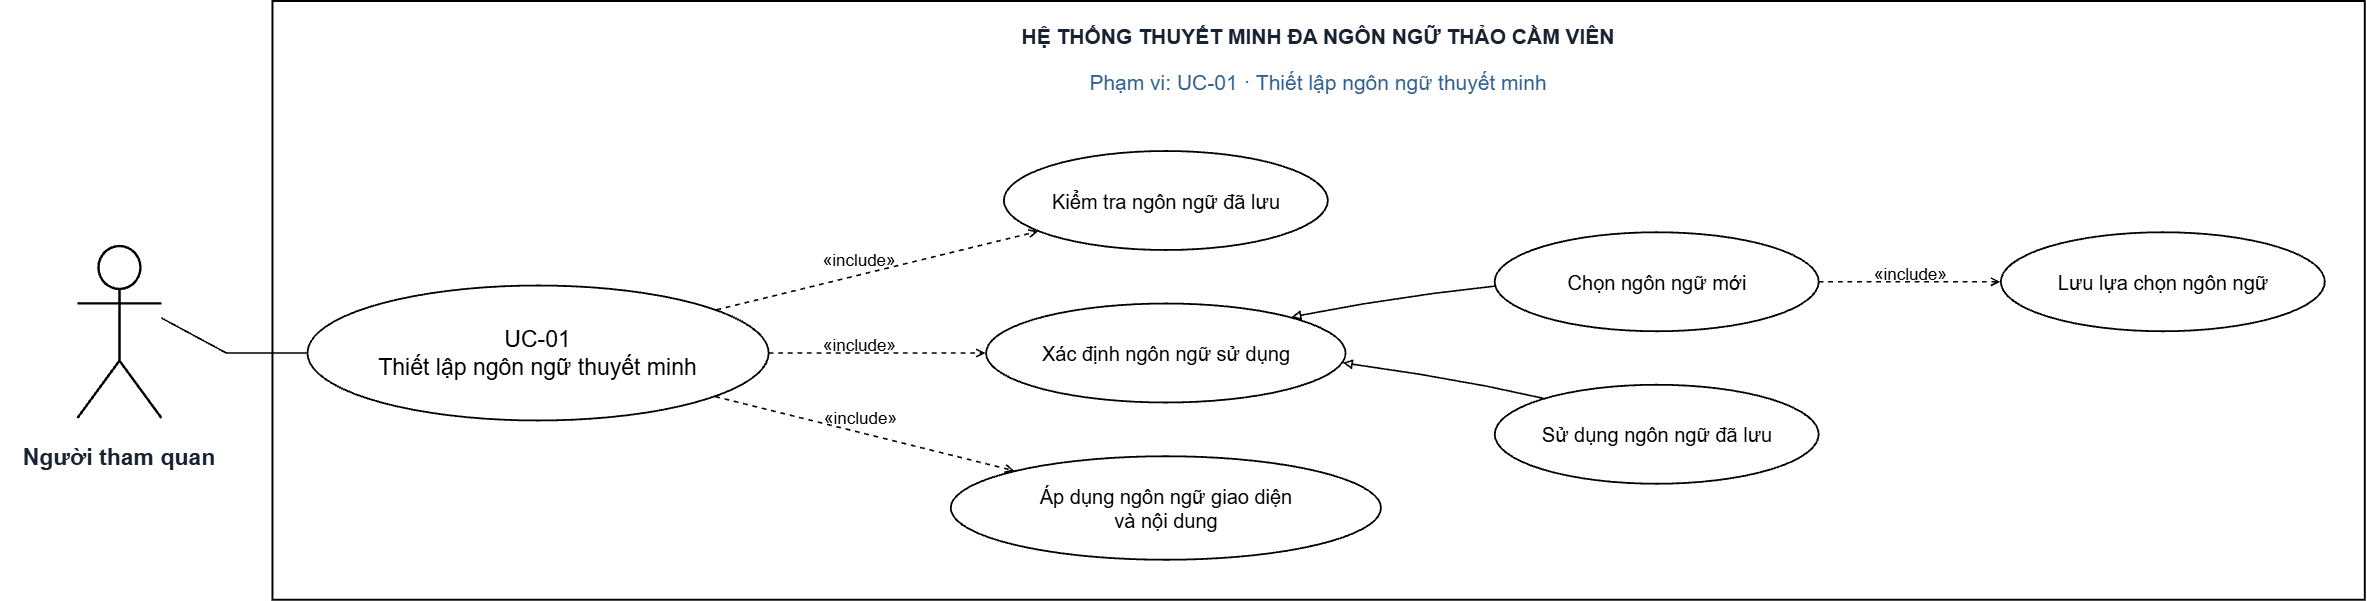

The diagram above was exported from draw.io. Its source (the exported page's mxGraphModel, read from the mxfile embedded in the PNG):
<mxGraphModel dx="2357" dy="1295" grid="1" gridSize="10" guides="1" tooltips="1" connect="1" arrows="1" fold="1" page="1" pageScale="1" pageWidth="827" pageHeight="1169" math="0" shadow="0">
  <root>
    <mxCell id="0" />
    <mxCell id="1" parent="0" />
    <mxCell id="boundary" parent="1" style="html=0;whiteSpace=wrap;fontFamily=Arial;rounded=0;strokeWidth=2;labelBackgroundColor=none;" value="" vertex="1">
      <mxGeometry height="598.7625" width="2092.3695" x="317.2555" y="170" as="geometry" />
    </mxCell>
    <mxCell id="system_name" parent="1" style="html=0;whiteSpace=wrap;fontFamily=Arial;text;align=center;verticalAlign=middle;fontSize=21;fontColor=#182230;fontStyle=1;labelBackgroundColor=none;" value="HỆ THỐNG THUYẾT MINH ĐA NGÔN NGỮ THẢO CẦM VIÊN" vertex="1">
      <mxGeometry height="40" width="2052.3695" x="337.2555" y="185" as="geometry" />
    </mxCell>
    <mxCell id="scope" parent="1" style="html=0;whiteSpace=wrap;fontFamily=Arial;text;align=center;verticalAlign=middle;fontSize=21;fontColor=#315f91;fontStyle=0;labelBackgroundColor=none;" value="Phạm vi: UC-01 · Thiết lập ngôn ngữ thuyết minh" vertex="1">
      <mxGeometry height="38" width="2052.3695" x="337.2555" y="232" as="geometry" />
    </mxCell>
    <mxCell id="actor_main" edge="1" parent="1" source="actor" style="edgeStyle=none;rounded=0;html=0;fontFamily=Arial;fontSize=17;fontColor=default;strokeWidth=1.6;labelBackgroundColor=none;startArrow=none;endArrow=none;endFill=0;exitPerimeter=0;entryPerimeter=0;exitX=1;exitY=0.4186046511627907;entryX=0;entryY=0.5;" target="main" value="">
      <mxGeometry relative="1" as="geometry">
        <Array as="points">
          <mxPoint x="206.25" y="487" />
          <mxPoint x="271.14" y="522" />
          <mxPoint x="310.86" y="522" />
          <mxPoint x="351.74" y="522" />
          <mxPoint x="351.74" y="522" />
        </Array>
      </mxGeometry>
    </mxCell>
    <mxCell id="r0" edge="1" parent="1" source="main" style="edgeStyle=none;rounded=0;html=0;fontFamily=Arial;fontSize=17;fontColor=default;strokeWidth=1.6;labelBackgroundColor=none;startArrow=none;endArrow=open;endFill=0;exitPerimeter=0;entryPerimeter=0;exitX=0.8866697454977517;exitY=0.18009259259259258;entryX=0.10578703703703732;entryY=0.8116161616161618;dashed=1;" target="check" value="«include»">
      <mxGeometry relative="1" as="geometry">
        <mxPoint x="-17.562556256889707" y="-12.706480563548496" as="offset" />
        <Array as="points">
          <mxPoint x="761.2" y="478.81" />
          <mxPoint x="859.35" y="454.88" />
          <mxPoint x="979.6" y="425.55" />
          <mxPoint x="1070.82" y="403.3" />
          <mxPoint x="1082.93" y="400.35" />
        </Array>
      </mxGeometry>
    </mxCell>
    <mxCell id="r1" edge="1" parent="1" source="main" style="edgeStyle=none;rounded=0;html=0;fontFamily=Arial;fontSize=17;fontColor=default;strokeWidth=1.6;labelBackgroundColor=none;startArrow=none;endArrow=open;endFill=0;exitPerimeter=0;entryPerimeter=0;exitX=1;exitY=0.5;entryX=0;entryY=0.5;dashed=1;" target="resolve" value="«include»">
      <mxGeometry relative="1" as="geometry">
        <mxPoint x="-17.581250000000068" y="-9.75" as="offset" />
        <Array as="points">
          <mxPoint x="813.84" y="522" />
          <mxPoint x="880.79" y="522" />
          <mxPoint x="953.21" y="522" />
          <mxPoint x="1017.56" y="522" />
          <mxPoint x="1030.33" y="522" />
        </Array>
      </mxGeometry>
    </mxCell>
    <mxCell id="r2" edge="1" parent="1" source="main" style="edgeStyle=none;rounded=0;html=0;fontFamily=Arial;fontSize=17;fontColor=default;strokeWidth=1.6;labelBackgroundColor=none;startArrow=none;endArrow=open;endFill=0;exitPerimeter=0;entryPerimeter=0;exitX=0.8839595068666607;exitY=0.8228703703703703;entryX=0.14804936722100143;entryY=0.14040070325933757;dashed=1;" target="apply" value="«include»">
      <mxGeometry relative="1" as="geometry">
        <mxPoint x="-5.086294189856744" y="-17.587364621839924" as="offset" />
        <Array as="points">
          <mxPoint x="759.95" y="565.59" />
          <mxPoint x="849.99" y="587.91" />
          <mxPoint x="958.9" y="614.91" />
          <mxPoint x="1046.95" y="636.74" />
          <mxPoint x="1059.22" y="639.78" />
        </Array>
      </mxGeometry>
    </mxCell>
    <mxCell id="r3" edge="1" parent="1" source="select" style="edgeStyle=none;rounded=0;html=0;fontFamily=Arial;fontSize=17;fontColor=default;strokeWidth=1.6;labelBackgroundColor=none;startArrow=none;endArrow=block;endFill=0;exitPerimeter=0;entryPerimeter=0;exitX=0.0008487654320983443;exitY=0.5439393939393936;entryX=0.8488737573502005;entryY=0.137121212121212;" target="resolve" value="">
      <mxGeometry relative="1" as="geometry">
        <Array as="points">
          <mxPoint x="1539.77" y="455.1" />
          <mxPoint x="1478.08" y="462.44" />
          <mxPoint x="1408.26" y="472.86" />
          <mxPoint x="1348.95" y="483.69" />
          <mxPoint x="1336.08" y="486.07" />
        </Array>
      </mxGeometry>
    </mxCell>
    <mxCell id="r4" edge="1" parent="1" source="restore" style="edgeStyle=none;rounded=0;html=0;fontFamily=Arial;fontSize=17;fontColor=default;strokeWidth=1.6;labelBackgroundColor=none;startArrow=none;endArrow=block;endFill=0;exitPerimeter=0;entryPerimeter=0;exitX=0.15003858024691344;exitY=0.1371212121212126;entryX=0.991914084013418;entryY=0.5988636363636355;" target="resolve" value="">
      <mxGeometry relative="1" as="geometry">
        <Array as="points">
          <mxPoint x="1588.11" y="567.33" />
          <mxPoint x="1532.41" y="555.35" />
          <mxPoint x="1463.61" y="543.1" />
          <mxPoint x="1400.14" y="533.64" />
          <mxPoint x="1387.5" y="531.79" />
        </Array>
      </mxGeometry>
    </mxCell>
    <mxCell id="r5" edge="1" parent="1" source="select" style="edgeStyle=none;rounded=0;html=0;fontFamily=Arial;fontSize=17;fontColor=default;strokeWidth=1.6;labelBackgroundColor=none;startArrow=none;endArrow=open;endFill=0;exitPerimeter=0;entryPerimeter=0;exitX=1;exitY=0.5;entryX=0;entryY=0.5;dashed=1;" target="save" value="«include»">
      <mxGeometry relative="1" as="geometry">
        <mxPoint x="0.02500000000009095" y="-9.75" as="offset" />
        <Array as="points">
          <mxPoint x="1863.82" y="450.75" />
          <mxPoint x="1917.61" y="450.75" />
          <mxPoint x="1977.79" y="450.75" />
          <mxPoint x="2032.5" y="450.75" />
          <mxPoint x="2045.12" y="450.75" />
        </Array>
      </mxGeometry>
    </mxCell>
    <mxCell id="actor" parent="1" style="html=0;whiteSpace=wrap;fontFamily=Arial;shape=umlActor;verticalLabelPosition=bottom;verticalAlign=top;strokeWidth=2.4;labelBackgroundColor=none;" value="" vertex="1">
      <mxGeometry height="172" width="84" x="122.25" y="415" as="geometry" />
    </mxCell>
    <mxCell id="actor_label" parent="1" style="html=0;whiteSpace=wrap;fontFamily=Arial;text;align=center;verticalAlign=middle;fontSize=23;fontColor=#182230;fontStyle=1;labelBackgroundColor=none;" value="Người tham quan" vertex="1">
      <mxGeometry height="55" width="240" x="44.25" y="599" as="geometry" />
    </mxCell>
    <mxCell id="main" parent="1" style="html=0;whiteSpace=wrap;fontFamily=Arial;ellipse;strokeWidth=1.8;fontSize=23;align=center;verticalAlign=middle;labelBackgroundColor=none;" value="UC-01&#10;Thiết lập ngôn ngữ thuyết minh" vertex="1">
      <mxGeometry height="135" width="461.214" x="352.2555" y="454.5" as="geometry" />
    </mxCell>
    <mxCell id="check" parent="1" style="html=0;whiteSpace=wrap;fontFamily=Arial;ellipse;strokeWidth=1.8;fontSize=20;align=center;verticalAlign=middle;labelBackgroundColor=none;" value="Kiểm tra ngôn ngữ đã lưu" vertex="1">
      <mxGeometry height="99" width="324" x="1048.65" y="319.99999999999994" as="geometry" />
    </mxCell>
    <mxCell id="resolve" parent="1" style="html=0;whiteSpace=wrap;fontFamily=Arial;ellipse;strokeWidth=1.8;fontSize=20;align=center;verticalAlign=middle;labelBackgroundColor=none;" value="Xác định ngôn ngữ sử dụng" vertex="1">
      <mxGeometry height="99" width="359.514" x="1030.893" y="472.5" as="geometry" />
    </mxCell>
    <mxCell id="apply" parent="1" style="html=0;whiteSpace=wrap;fontFamily=Arial;ellipse;strokeWidth=1.8;fontSize=20;align=center;verticalAlign=middle;labelBackgroundColor=none;" value="Áp dụng ngôn ngữ giao diện&#10;và nội dung" vertex="1">
      <mxGeometry height="103.51799999999999" width="430.245" x="995.5275000000001" y="625.2434999999999" as="geometry" />
    </mxCell>
    <mxCell id="select" parent="1" style="html=0;whiteSpace=wrap;fontFamily=Arial;ellipse;strokeWidth=1.8;fontSize=20;align=center;verticalAlign=middle;labelBackgroundColor=none;" value="Chọn ngôn ngữ mới" vertex="1">
      <mxGeometry height="99" width="324" x="1539.5" y="401.25" as="geometry" />
    </mxCell>
    <mxCell id="save" parent="1" style="html=0;whiteSpace=wrap;fontFamily=Arial;ellipse;strokeWidth=1.8;fontSize=20;align=center;verticalAlign=middle;labelBackgroundColor=none;" value="Lưu lựa chọn ngôn ngữ" vertex="1">
      <mxGeometry height="99" width="324" x="2045.625" y="401.25" as="geometry" />
    </mxCell>
    <mxCell id="restore" parent="1" style="html=0;whiteSpace=wrap;fontFamily=Arial;ellipse;strokeWidth=1.8;fontSize=20;align=center;verticalAlign=middle;labelBackgroundColor=none;" value="Sử dụng ngôn ngữ đã lưu" vertex="1">
      <mxGeometry height="99" width="324" x="1539.5" y="553.75" as="geometry" />
    </mxCell>
  </root>
</mxGraphModel>